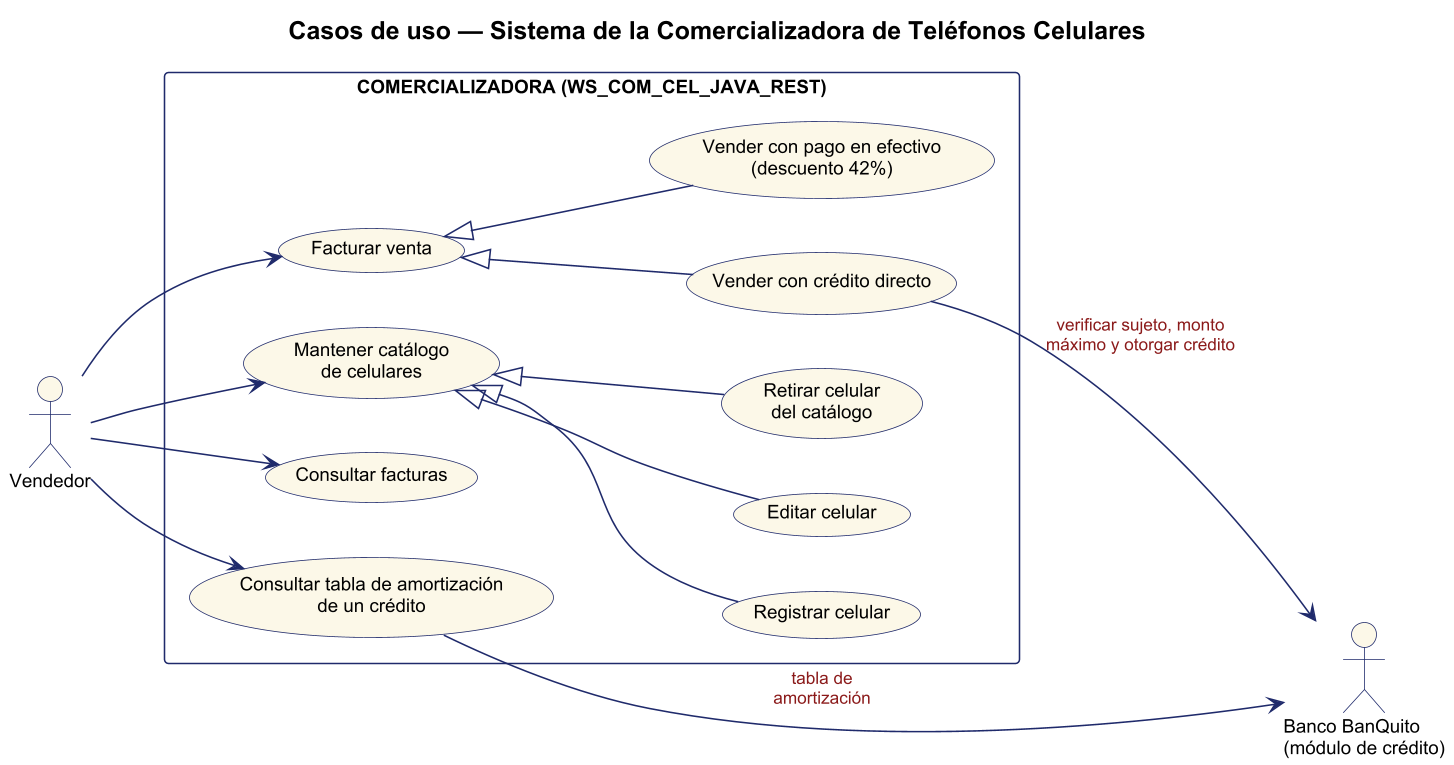

The diagram above was rendered by PlantUML. Its source (embedded in the PNG):
@startuml
skinparam dpi 150
skinparam shadowing false
skinparam defaultFontName Arial
skinparam defaultFontSize 12
skinparam ArrowColor #1F2A6B
skinparam ArrowFontColor #8B1A1A
skinparam ArrowFontSize 11
skinparam ActorBorderColor #1F2A6B
skinparam ActorBackgroundColor #FCF8E8
skinparam UsecaseBorderColor #1F2A6B
skinparam UsecaseBackgroundColor #FCF8E8
skinparam RectangleBorderColor #1F2A6B
skinparam PackageBorderColor #1F2A6B
skinparam ComponentBorderColor #1F2A6B
skinparam ComponentBackgroundColor #FFF7DC
skinparam NodeBorderColor #1F2A6B
skinparam NodeBackgroundColor #FFFFFF
skinparam DatabaseBorderColor #1F2A6B
skinparam DatabaseBackgroundColor #FFF7DC
skinparam ClassBorderColor #1F2A6B
skinparam ClassBackgroundColor #FCF8E8
skinparam ClassHeaderBackgroundColor #FFF7DC
skinparam EntityBorderColor #1F2A6B
skinparam EntityBackgroundColor #FCF8E8
skinparam ActivityBorderColor #1F2A6B
skinparam ActivityBackgroundColor #FCF8E8
skinparam ActivityDiamondBorderColor #1F2A6B
skinparam ActivityDiamondBackgroundColor #FFF7DC
skinparam SwimlaneBorderColor #1F2A6B
skinparam SequenceLifeLineBorderColor #1F2A6B
skinparam ParticipantBorderColor #1F2A6B
skinparam ParticipantBackgroundColor #FCF8E8
skinparam SequenceGroupBorderColor #1F2A6B
skinparam NoteBorderColor #1F2A6B
skinparam NoteBackgroundColor #FFFFFF
skinparam TitleFontSize 16
title Casos de uso — Sistema de la Comercializadora de Teléfonos Celulares
left to right direction
actor "Vendedor" as VEN
actor "Banco BanQuito\n(módulo de crédito)" as BAN

rectangle "COMERCIALIZADORA (WS_COM_CEL_JAVA_REST)" {
  usecase "Mantener catálogo\nde celulares" as C1
  usecase "Registrar celular" as C1a
  usecase "Editar celular" as C1b
  usecase "Retirar celular\ndel catálogo" as C1c
  usecase "Facturar venta" as F
  usecase "Vender con pago en efectivo\n(descuento 42%)" as FE
  usecase "Vender con crédito directo" as FC
  usecase "Consultar facturas" as Q
  usecase "Consultar tabla de amortización\nde un crédito" as A
}

VEN --> C1
VEN --> F
VEN --> Q
VEN --> A
C1a -up-|> C1
C1b -up-|> C1
C1c -up-|> C1
FE -up-|> F
FC -up-|> F
FC --> BAN : verificar sujeto, monto\nmáximo y otorgar crédito
A --> BAN : tabla de\namortización
@enduml